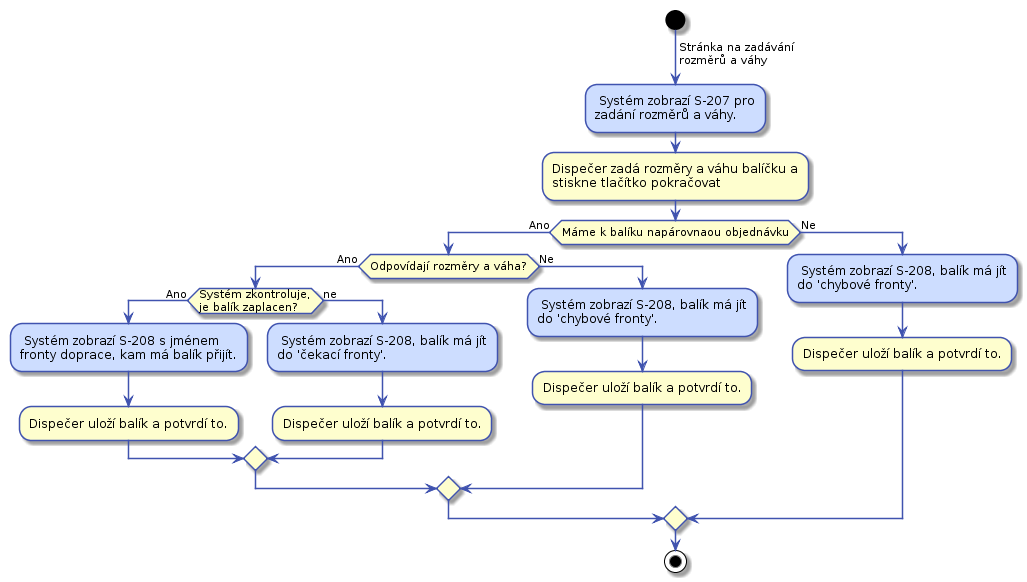

The diagram above was rendered by PlantUML. Its source (embedded in the PNG):
@startuml

skinparam activity {
    BorderColor #4053AF
    ArrowColor #4053AF
    FontName Roboto
}

skinparam activityDiamond {
    BorderColor #4053AF
    ArrowColor #4053AF
    FontName Roboto
}

skinparam actor {
    BorderColor #4053AF
    ArrowColor #4053AF
    FontName Roboto
}

skinparam useCase {
    BorderColor #4053AF
    ArrowColor #4053AF
    FontName Roboto
}

start
-> Stránka na zadávání\nrozměrů a váhy;

#CDDDFF: Systém zobrazí S-207 pro
zadání rozměrů a váhy.;
:Dispečer zadá rozměry a váhu balíčku a
stiskne tlačítko pokračovat;

if (Máme k balíku napárovnaou objednávku) then (Ano)
    if (Odpovídají rozměry a váha?) then (Ano)
        if (Systém zkontroluje,\nje balík zaplacen?) then (Ano)
            #CDDDFF: Systém zobrazí S-208 s jménem
            fronty doprace, kam má balík přijít.;
            :Dispečer uloží balík a potvrdí to.;
        else (ne)
            #CDDDFF: Systém zobrazí S-208, balík má jít
            do 'čekací fronty'.;
            :Dispečer uloží balík a potvrdí to.;
        endif
    else (Ne)
        #CDDDFF: Systém zobrazí S-208, balík má jít
        do 'chybové fronty'.;
        :Dispečer uloží balík a potvrdí to.;
    endif
else (Ne)
    #CDDDFF: Systém zobrazí S-208, balík má jít
    do 'chybové fronty'.;
    :Dispečer uloží balík a potvrdí to.;
endif

stop
@enduml